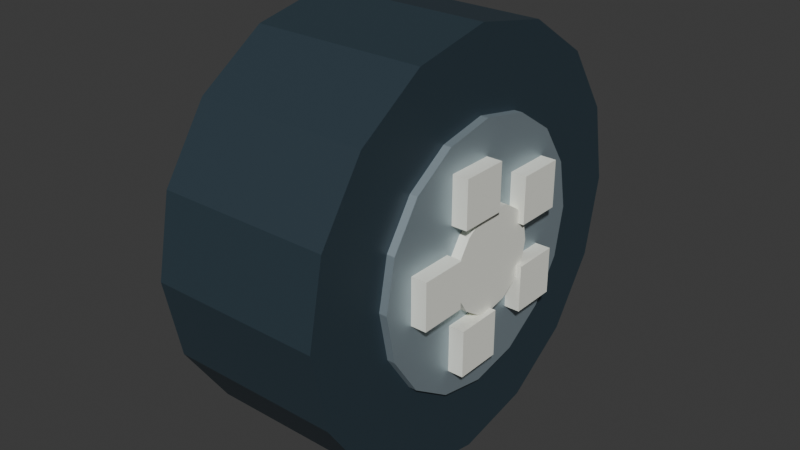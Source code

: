 # Source: pulse-wheel-v1.blend  (saved by Blender 4.5.92; exported with 4.5.12 LTS)
import bpy
from mathutils import Matrix  # noqa: F401  (used for matrix-valued properties, if any)

bpy.ops.wm.read_factory_settings(use_empty=True)
scene = bpy.context.scene
scene.name = 'Scene'

# ---- collections
col_collection = bpy.data.collections.new('Collection'); scene.collection.children.link(col_collection)

# ---- materials (node trees are filled in below, after node groups)
mat_graphite = bpy.data.materials.new('Graphite')
mat_graphite.diffuse_color = (0.025, 0.045, 0.06, 1.0)
mat_alloy = bpy.data.materials.new('Alloy')
mat_alloy.diffuse_color = (0.38, 0.47, 0.52, 1.0)
mat_ivory = bpy.data.materials.new('Ivory')
mat_ivory.diffuse_color = (0.91, 0.92, 0.83, 1.0)

# ---- material node trees
mat_graphite.use_nodes = True; mat_graphite.node_tree.nodes.clear()
_N = mat_graphite.node_tree.nodes; _L = mat_graphite.node_tree.links
n0 = _N.new('ShaderNodeBsdfPrincipled'); n0.name = 'Principled BSDF'; n0.location = (-200, 100)
n0.inputs[0].default_value = (0.025, 0.045, 0.06, 1.0)
n0.inputs[2].default_value = 0.55
n1 = _N.new('ShaderNodeOutputMaterial'); n1.name = 'Material Output'; n1.location = (200, 100)
_L.new(n0.outputs[0], n1.inputs[0])
n1.is_active_output = True
mat_alloy.use_nodes = True; mat_alloy.node_tree.nodes.clear()
_N = mat_alloy.node_tree.nodes; _L = mat_alloy.node_tree.links
n0 = _N.new('ShaderNodeBsdfPrincipled'); n0.name = 'Principled BSDF'; n0.location = (-200, 100)
n0.inputs[0].default_value = (0.38, 0.47, 0.52, 1.0)
n0.inputs[1].default_value = 0.65
n0.inputs[2].default_value = 0.55
n1 = _N.new('ShaderNodeOutputMaterial'); n1.name = 'Material Output'; n1.location = (200, 100)
_L.new(n0.outputs[0], n1.inputs[0])
n1.is_active_output = True
mat_ivory.use_nodes = True; mat_ivory.node_tree.nodes.clear()
_N = mat_ivory.node_tree.nodes; _L = mat_ivory.node_tree.links
n0 = _N.new('ShaderNodeBsdfPrincipled'); n0.name = 'Principled BSDF'; n0.location = (-200, 100)
n0.inputs[0].default_value = (0.91, 0.92, 0.83, 1.0)
n0.inputs[2].default_value = 0.55
n1 = _N.new('ShaderNodeOutputMaterial'); n1.name = 'Material Output'; n1.location = (200, 100)
_L.new(n0.outputs[0], n1.inputs[0])
n1.is_active_output = True

# ---- world
world_world = bpy.data.worlds.new('World'); scene.world = world_world
world_world.use_nodes = True; world_world.node_tree.nodes.clear()
_N = world_world.node_tree.nodes; _L = world_world.node_tree.links
n0 = _N.new('ShaderNodeOutputWorld'); n0.name = 'World Output'; n0.location = (200, 100)
n1 = _N.new('ShaderNodeBackground'); n1.name = 'Background'; n1.location = (-200, 100)
n1.inputs[0].default_value = (0.05088, 0.05088, 0.05088, 1.0)
_L.new(n1.outputs[0], n0.inputs[0])
n0.is_active_output = True
world_world.color = (0.05088, 0.05088, 0.05088)
world_world.sun_shadow_jitter_overblur = 0.0

# ---- meshes
me_cylinder = bpy.data.meshes.new('Cylinder')
me_cylinder.from_pydata([(0.0, 0.29, -0.12), (0.0, 0.29, 0.12), (0.111, 0.2679, -0.12), (0.111, 0.2679, 0.12), (0.2051, 0.2051, -0.12), (0.2051, 0.2051, 0.12), (0.2679, 0.111, -0.12), (0.2679, 0.111, 0.12), (0.29, 0.0, -0.12), (0.29, 0.0, 0.12), (0.2679, -0.111, -0.12), (0.2679, -0.111, 0.12), (0.2051, -0.2051, -0.12), (0.2051, -0.2051, 0.12), (0.111, -0.2679, -0.12), (0.111, -0.2679, 0.12), (0.0, -0.29, -0.12), (0.0, -0.29, 0.12), (-0.111, -0.2679, -0.12), (-0.111, -0.2679, 0.12), (-0.2051, -0.2051, -0.12), (-0.2051, -0.2051, 0.12), (-0.2679, -0.111, -0.12), (-0.2679, -0.111, 0.12), (-0.29, 0.0, -0.12), (-0.29, 0.0, 0.12), (-0.2679, 0.111, -0.12), (-0.2679, 0.111, 0.12), (-0.2051, 0.2051, -0.12), (-0.2051, 0.2051, 0.12), (-0.111, 0.2679, -0.12), (-0.111, 0.2679, 0.12)], [], [(0, 1, 3, 2), (2, 3, 5, 4), (4, 5, 7, 6), (6, 7, 9, 8), (8, 9, 11, 10), (10, 11, 13, 12), (12, 13, 15, 14), (14, 15, 17, 16), (16, 17, 19, 18), (18, 19, 21, 20), (20, 21, 23, 22), (22, 23, 25, 24), (24, 25, 27, 26), (26, 27, 29, 28), (3, 1, 31, 29, 27, 25, 23, 21, 19, 17, 15, 13, 11, 9, 7, 5), (28, 29, 31, 30), (30, 31, 1, 0), (0, 2, 4, 6, 8, 10, 12, 14, 16, 18, 20, 22, 24, 26, 28, 30)])
_uv = me_cylinder.uv_layers.new(name='UVMap')
_uv.uv.foreach_set('vector', [1.0, 0.5, 1.0, 1.0, 0.9375, 1.0, 0.9375, 0.5, 0.9375, 0.5, 0.9375, 1.0, 0.875, 1.0, 0.875, 0.5, 0.875, 0.5, 0.875, 1.0, 0.8125, 1.0, 0.8125, 0.5, 0.8125, 0.5, 0.8125, 1.0, 0.75, 1.0, 0.75, 0.5, 0.75, 0.5, 0.75, 1.0, 0.6875, 1.0, 0.6875, 0.5, 0.6875, 0.5, 0.6875, 1.0, 0.625, 1.0, 0.625, 0.5, 0.625, 0.5, 0.625, 1.0, 0.5625, 1.0, 0.5625, 0.5, 0.5625, 0.5, 0.5625, 1.0, 0.5, 1.0, 0.5, 0.5, 0.5, 0.5, 0.5, 1.0, 0.4375, 1.0, 0.4375, 0.5, 0.4375, 0.5, 0.4375, 1.0, 0.375, 1.0, 0.375, 0.5, 0.375, 0.5, 0.375, 1.0, 0.3125, 1.0, 0.3125, 0.5, 0.3125, 0.5, 0.3125, 1.0, 0.25, 1.0, 0.25, 0.5, 0.25, 0.5, 0.25, 1.0, 0.1875, 1.0, 0.1875, 0.5, 0.1875, 0.5, 0.1875, 1.0, 0.125, 1.0, 0.125, 0.5, 0.3418, 0.4717, 0.25, 0.49, 0.1582, 0.4717, 0.08029, 0.4197, 0.02827, 0.3418, 0.01, 0.25, 0.02827, 0.1582, 0.08029, 0.08029, 0.1582, 0.02827, 0.25, 0.01, 0.3418, 0.02827, 0.4197, 0.08029, 0.4717, 0.1582, 0.49, 0.25, 0.4717, 0.3418, 0.4197, 0.4197, 0.125, 0.5, 0.125, 1.0, 0.0625, 1.0, 0.0625, 0.5, 0.0625, 0.5, 0.0625, 1.0, 0.0, 1.0, 0.0, 0.5, 0.75, 0.49, 0.8418, 0.4717, 0.9197, 0.4197, 0.9717, 0.3418, 0.99, 0.25, 0.9717, 0.1582, 0.9197, 0.08029, 0.8418, 0.02827, 0.75, 0.01, 0.6582, 0.02827, 0.5803, 0.08029, 0.5283, 0.1582, 0.51, 0.25, 0.5283, 0.3418, 0.5803, 0.4197, 0.6582, 0.4717])
me_cylinder.materials.append(mat_graphite)
me_cylinder.update()
me_cylinder_001 = bpy.data.meshes.new('Cylinder.001')
me_cylinder_001.from_pydata([(0.0, 0.18, -0.006), (0.0, 0.18, 0.006), (0.06888, 0.1663, -0.006), (0.06888, 0.1663, 0.006), (0.1273, 0.1273, -0.006), (0.1273, 0.1273, 0.006), (0.1663, 0.06888, -0.006), (0.1663, 0.06888, 0.006), (0.18, 0.0, -0.006), (0.18, 0.0, 0.006), (0.1663, -0.06888, -0.006), (0.1663, -0.06888, 0.006), (0.1273, -0.1273, -0.006), (0.1273, -0.1273, 0.006), (0.06888, -0.1663, -0.006), (0.06888, -0.1663, 0.006), (0.0, -0.18, -0.006), (0.0, -0.18, 0.006), (-0.06888, -0.1663, -0.006), (-0.06888, -0.1663, 0.006), (-0.1273, -0.1273, -0.006), (-0.1273, -0.1273, 0.006), (-0.1663, -0.06888, -0.006), (-0.1663, -0.06888, 0.006), (-0.18, 0.0, -0.006), (-0.18, 0.0, 0.006), (-0.1663, 0.06888, -0.006), (-0.1663, 0.06888, 0.006), (-0.1273, 0.1273, -0.006), (-0.1273, 0.1273, 0.006), (-0.06888, 0.1663, -0.006), (-0.06888, 0.1663, 0.006), (-1.093e-08, 0.18, 0.244), (-1.093e-08, 0.18, 0.256), (0.06888, 0.1663, 0.244), (0.06888, 0.1663, 0.256), (0.1273, 0.1273, 0.244), (0.1273, 0.1273, 0.256), (0.1663, 0.06888, 0.244), (0.1663, 0.06888, 0.256), (0.18, 0.0, 0.244), (0.18, 0.0, 0.256), (0.1663, -0.06888, 0.244), (0.1663, -0.06888, 0.256), (0.1273, -0.1273, 0.244), (0.1273, -0.1273, 0.256), (0.06888, -0.1663, 0.244), (0.06888, -0.1663, 0.256), (-1.093e-08, -0.18, 0.244), (-1.093e-08, -0.18, 0.256), (-0.06888, -0.1663, 0.244), (-0.06888, -0.1663, 0.256), (-0.1273, -0.1273, 0.244), (-0.1273, -0.1273, 0.256), (-0.1663, -0.06888, 0.244), (-0.1663, -0.06888, 0.256), (-0.18, 0.0, 0.244), (-0.18, 0.0, 0.256), (-0.1663, 0.06888, 0.244), (-0.1663, 0.06888, 0.256), (-0.1273, 0.1273, 0.244), (-0.1273, 0.1273, 0.256), (-0.06888, 0.1663, 0.244), (-0.06888, 0.1663, 0.256)], [], [(0, 1, 3, 2), (2, 3, 5, 4), (4, 5, 7, 6), (6, 7, 9, 8), (8, 9, 11, 10), (10, 11, 13, 12), (12, 13, 15, 14), (14, 15, 17, 16), (16, 17, 19, 18), (18, 19, 21, 20), (20, 21, 23, 22), (22, 23, 25, 24), (24, 25, 27, 26), (26, 27, 29, 28), (3, 1, 31, 29, 27, 25, 23, 21, 19, 17, 15, 13, 11, 9, 7, 5), (28, 29, 31, 30), (30, 31, 1, 0), (0, 2, 4, 6, 8, 10, 12, 14, 16, 18, 20, 22, 24, 26, 28, 30), (32, 33, 35, 34), (34, 35, 37, 36), (36, 37, 39, 38), (38, 39, 41, 40), (40, 41, 43, 42), (42, 43, 45, 44), (44, 45, 47, 46), (46, 47, 49, 48), (48, 49, 51, 50), (50, 51, 53, 52), (52, 53, 55, 54), (54, 55, 57, 56), (56, 57, 59, 58), (58, 59, 61, 60), (35, 33, 63, 61, 59, 57, 55, 53, 51, 49, 47, 45, 43, 41, 39, 37), (60, 61, 63, 62), (62, 63, 33, 32), (32, 34, 36, 38, 40, 42, 44, 46, 48, 50, 52, 54, 56, 58, 60, 62)])
_uv = me_cylinder_001.uv_layers.new(name='UVMap')
_uv.uv.foreach_set('vector', [1.0, 0.5, 1.0, 1.0, 0.9375, 1.0, 0.9375, 0.5, 0.9375, 0.5, 0.9375, 1.0, 0.875, 1.0, 0.875, 0.5, 0.875, 0.5, 0.875, 1.0, 0.8125, 1.0, 0.8125, 0.5, 0.8125, 0.5, 0.8125, 1.0, 0.75, 1.0, 0.75, 0.5, 0.75, 0.5, 0.75, 1.0, 0.6875, 1.0, 0.6875, 0.5, 0.6875, 0.5, 0.6875, 1.0, 0.625, 1.0, 0.625, 0.5, 0.625, 0.5, 0.625, 1.0, 0.5625, 1.0, 0.5625, 0.5, 0.5625, 0.5, 0.5625, 1.0, 0.5, 1.0, 0.5, 0.5, 0.5, 0.5, 0.5, 1.0, 0.4375, 1.0, 0.4375, 0.5, 0.4375, 0.5, 0.4375, 1.0, 0.375, 1.0, 0.375, 0.5, 0.375, 0.5, 0.375, 1.0, 0.3125, 1.0, 0.3125, 0.5, 0.3125, 0.5, 0.3125, 1.0, 0.25, 1.0, 0.25, 0.5, 0.25, 0.5, 0.25, 1.0, 0.1875, 1.0, 0.1875, 0.5, 0.1875, 0.5, 0.1875, 1.0, 0.125, 1.0, 0.125, 0.5, 0.3418, 0.4717, 0.25, 0.49, 0.1582, 0.4717, 0.08029, 0.4197, 0.02827, 0.3418, 0.01, 0.25, 0.02827, 0.1582, 0.08029, 0.08029, 0.1582, 0.02827, 0.25, 0.01, 0.3418, 0.02827, 0.4197, 0.08029, 0.4717, 0.1582, 0.49, 0.25, 0.4717, 0.3418, 0.4197, 0.4197, 0.125, 0.5, 0.125, 1.0, 0.0625, 1.0, 0.0625, 0.5, 0.0625, 0.5, 0.0625, 1.0, 0.0, 1.0, 0.0, 0.5, 0.75, 0.49, 0.8418, 0.4717, 0.9197, 0.4197, 0.9717, 0.3418, 0.99, 0.25, 0.9717, 0.1582, 0.9197, 0.08029, 0.8418, 0.02827, 0.75, 0.01, 0.6582, 0.02827, 0.5803, 0.08029, 0.5283, 0.1582, 0.51, 0.25, 0.5283, 0.3418, 0.5803, 0.4197, 0.6582, 0.4717, 1.0, 0.5, 1.0, 1.0, 0.9375, 1.0, 0.9375, 0.5, 0.9375, 0.5, 0.9375, 1.0, 0.875, 1.0, 0.875, 0.5, 0.875, 0.5, 0.875, 1.0, 0.8125, 1.0, 0.8125, 0.5, 0.8125, 0.5, 0.8125, 1.0, 0.75, 1.0, 0.75, 0.5, 0.75, 0.5, 0.75, 1.0, 0.6875, 1.0, 0.6875, 0.5, 0.6875, 0.5, 0.6875, 1.0, 0.625, 1.0, 0.625, 0.5, 0.625, 0.5, 0.625, 1.0, 0.5625, 1.0, 0.5625, 0.5, 0.5625, 0.5, 0.5625, 1.0, 0.5, 1.0, 0.5, 0.5, 0.5, 0.5, 0.5, 1.0, 0.4375, 1.0, 0.4375, 0.5, 0.4375, 0.5, 0.4375, 1.0, 0.375, 1.0, 0.375, 0.5, 0.375, 0.5, 0.375, 1.0, 0.3125, 1.0, 0.3125, 0.5, 0.3125, 0.5, 0.3125, 1.0, 0.25, 1.0, 0.25, 0.5, 0.25, 0.5, 0.25, 1.0, 0.1875, 1.0, 0.1875, 0.5, 0.1875, 0.5, 0.1875, 1.0, 0.125, 1.0, 0.125, 0.5, 0.3418, 0.4717, 0.25, 0.49, 0.1582, 0.4717, 0.08029, 0.4197, 0.02827, 0.3418, 0.01, 0.25, 0.02827, 0.1582, 0.08029, 0.08029, 0.1582, 0.02827, 0.25, 0.01, 0.3418, 0.02827, 0.4197, 0.08029, 0.4717, 0.1582, 0.49, 0.25, 0.4717, 0.3418, 0.4197, 0.4197, 0.125, 0.5, 0.125, 1.0, 0.0625, 1.0, 0.0625, 0.5, 0.0625, 0.5, 0.0625, 1.0, 0.0, 1.0, 0.0, 0.5, 0.75, 0.49, 0.8418, 0.4717, 0.9197, 0.4197, 0.9717, 0.3418, 0.99, 0.25, 0.9717, 0.1582, 0.9197, 0.08029, 0.8418, 0.02827, 0.75, 0.01, 0.6582, 0.02827, 0.5803, 0.08029, 0.5283, 0.1582, 0.51, 0.25, 0.5283, 0.3418, 0.5803, 0.4197, 0.6582, 0.4717])
me_cylinder_001.materials.append(mat_alloy)
me_cylinder_001.update()
me_cylinder_002 = bpy.data.meshes.new('Cylinder.002')
me_cylinder_002.from_pydata([(0.0, 0.07, -0.01), (0.0, 0.07, 0.01), (0.02679, 0.06467, -0.01), (0.02679, 0.06467, 0.01), (0.0495, 0.0495, -0.01), (0.0495, 0.0495, 0.01), (0.06467, 0.02679, -0.01), (0.06467, 0.02679, 0.01), (0.07, 0.0, -0.01), (0.07, 0.0, 0.01), (0.06467, -0.02679, -0.01), (0.06467, -0.02679, 0.01), (0.0495, -0.0495, -0.01), (0.0495, -0.0495, 0.01), (0.02679, -0.06467, -0.01), (0.02679, -0.06467, 0.01), (0.0, -0.07, -0.01), (0.0, -0.07, 0.01), (-0.02679, -0.06467, -0.01), (-0.02679, -0.06467, 0.01), (-0.0495, -0.0495, -0.01), (-0.0495, -0.0495, 0.01), (-0.06467, -0.02679, -0.01), (-0.06467, -0.02679, 0.01), (-0.07, 0.0, -0.01), (-0.07, 0.0, 0.01), (-0.06467, 0.02679, -0.01), (-0.06467, 0.02679, 0.01), (-0.0495, 0.0495, -0.01), (-0.0495, 0.0495, 0.01), (-0.02679, 0.06467, -0.01), (-0.02679, 0.06467, 0.01), (0.0325, -0.1375, -0.0175), (-0.0325, -0.1375, -0.0175), (0.0325, -0.0725, -0.0175), (-0.0325, -0.0725, -0.0175), (0.0325, -0.1375, 0.0075), (-0.0325, -0.1375, 0.0075), (0.0325, -0.0725, 0.0075), (-0.0325, -0.0725, 0.0075), (-0.06736, -0.06495, -0.0175), (-0.1324, -0.06495, -0.0175), (-0.06736, 5.322e-05, -0.0175), (-0.1324, 5.322e-05, -0.0175), (-0.06736, -0.06495, 0.0075), (-0.1324, -0.06495, 0.0075), (-0.06736, 5.322e-05, 0.0075), (-0.1324, 5.322e-05, 0.0075), (-0.02922, 0.05245, -0.0175), (-0.09422, 0.05245, -0.0175), (-0.02922, 0.1174, -0.0175), (-0.09422, 0.1174, -0.0175), (-0.02922, 0.05245, 0.0075), (-0.09422, 0.05245, 0.0075), (-0.02922, 0.1174, 0.0075), (-0.09422, 0.1174, 0.0075), (0.09422, 0.05245, -0.0175), (0.02922, 0.05245, -0.0175), (0.09422, 0.1174, -0.0175), (0.02922, 0.1174, -0.0175), (0.09422, 0.05245, 0.0075), (0.02922, 0.05245, 0.0075), (0.09422, 0.1174, 0.0075), (0.02922, 0.1174, 0.0075), (0.1324, -0.06495, -0.0175), (0.06736, -0.06495, -0.0175), (0.1324, 5.322e-05, -0.0175), (0.06736, 5.322e-05, -0.0175), (0.1324, -0.06495, 0.0075), (0.06736, -0.06495, 0.0075), (0.1324, 5.322e-05, 0.0075), (0.06736, 5.322e-05, 0.0075), (-1.18e-08, 0.07, 0.26), (-1.18e-08, 0.07, 0.28), (0.02679, 0.06467, 0.26), (0.02679, 0.06467, 0.28), (0.0495, 0.0495, 0.26), (0.0495, 0.0495, 0.28), (0.06467, 0.02679, 0.26), (0.06467, 0.02679, 0.28), (0.07, 0.0, 0.26), (0.07, 0.0, 0.28), (0.06467, -0.02679, 0.26), (0.06467, -0.02679, 0.28), (0.0495, -0.0495, 0.26), (0.0495, -0.0495, 0.28), (0.02679, -0.06467, 0.26), (0.02679, -0.06467, 0.28), (-1.18e-08, -0.07, 0.26), (-1.18e-08, -0.07, 0.28), (-0.02679, -0.06467, 0.26), (-0.02679, -0.06467, 0.28), (-0.0495, -0.0495, 0.26), (-0.0495, -0.0495, 0.28), (-0.06467, -0.02679, 0.26), (-0.06467, -0.02679, 0.28), (-0.07, 0.0, 0.26), (-0.07, 0.0, 0.28), (-0.06467, 0.02679, 0.26), (-0.06467, 0.02679, 0.28), (-0.0495, 0.0495, 0.26), (-0.0495, 0.0495, 0.28), (-0.02679, 0.06467, 0.26), (-0.02679, 0.06467, 0.28), (0.0325, -0.1375, 0.2625), (-0.0325, -0.1375, 0.2625), (0.0325, -0.0725, 0.2625), (-0.0325, -0.0725, 0.2625), (0.0325, -0.1375, 0.2875), (-0.0325, -0.1375, 0.2875), (0.0325, -0.0725, 0.2875), (-0.0325, -0.0725, 0.2875), (-0.06736, -0.06495, 0.2625), (-0.1324, -0.06495, 0.2625), (-0.06736, 5.322e-05, 0.2625), (-0.1324, 5.322e-05, 0.2625), (-0.06736, -0.06495, 0.2875), (-0.1324, -0.06495, 0.2875), (-0.06736, 5.322e-05, 0.2875), (-0.1324, 5.322e-05, 0.2875), (-0.02922, 0.05245, 0.2625), (-0.09422, 0.05245, 0.2625), (-0.02922, 0.1174, 0.2625), (-0.09422, 0.1174, 0.2625), (-0.02922, 0.05245, 0.2875), (-0.09422, 0.05245, 0.2875), (-0.02922, 0.1174, 0.2875), (-0.09422, 0.1174, 0.2875), (0.09422, 0.05245, 0.2625), (0.02922, 0.05245, 0.2625), (0.09422, 0.1174, 0.2625), (0.02922, 0.1174, 0.2625), (0.09422, 0.05245, 0.2875), (0.02922, 0.05245, 0.2875), (0.09422, 0.1174, 0.2875), (0.02922, 0.1174, 0.2875), (0.1324, -0.06495, 0.2625), (0.06736, -0.06495, 0.2625), (0.1324, 5.322e-05, 0.2625), (0.06736, 5.322e-05, 0.2625), (0.1324, -0.06495, 0.2875), (0.06736, -0.06495, 0.2875), (0.1324, 5.322e-05, 0.2875), (0.06736, 5.322e-05, 0.2875)], [], [(0, 1, 3, 2), (2, 3, 5, 4), (4, 5, 7, 6), (6, 7, 9, 8), (8, 9, 11, 10), (10, 11, 13, 12), (12, 13, 15, 14), (14, 15, 17, 16), (16, 17, 19, 18), (18, 19, 21, 20), (20, 21, 23, 22), (22, 23, 25, 24), (24, 25, 27, 26), (26, 27, 29, 28), (3, 1, 31, 29, 27, 25, 23, 21, 19, 17, 15, 13, 11, 9, 7, 5), (28, 29, 31, 30), (30, 31, 1, 0), (0, 2, 4, 6, 8, 10, 12, 14, 16, 18, 20, 22, 24, 26, 28, 30), (32, 33, 35, 34), (34, 35, 39, 38), (38, 39, 37, 36), (36, 37, 33, 32), (34, 38, 36, 32), (39, 35, 33, 37), (40, 41, 43, 42), (42, 43, 47, 46), (46, 47, 45, 44), (44, 45, 41, 40), (42, 46, 44, 40), (47, 43, 41, 45), (48, 49, 51, 50), (50, 51, 55, 54), (54, 55, 53, 52), (52, 53, 49, 48), (50, 54, 52, 48), (55, 51, 49, 53), (56, 57, 59, 58), (58, 59, 63, 62), (62, 63, 61, 60), (60, 61, 57, 56), (58, 62, 60, 56), (63, 59, 57, 61), (64, 65, 67, 66), (66, 67, 71, 70), (70, 71, 69, 68), (68, 69, 65, 64), (66, 70, 68, 64), (71, 67, 65, 69), (72, 73, 75, 74), (74, 75, 77, 76), (76, 77, 79, 78), (78, 79, 81, 80), (80, 81, 83, 82), (82, 83, 85, 84), (84, 85, 87, 86), (86, 87, 89, 88), (88, 89, 91, 90), (90, 91, 93, 92), (92, 93, 95, 94), (94, 95, 97, 96), (96, 97, 99, 98), (98, 99, 101, 100), (75, 73, 103, 101, 99, 97, 95, 93, 91, 89, 87, 85, 83, 81, 79, 77), (100, 101, 103, 102), (102, 103, 73, 72), (72, 74, 76, 78, 80, 82, 84, 86, 88, 90, 92, 94, 96, 98, 100, 102), (104, 105, 107, 106), (106, 107, 111, 110), (110, 111, 109, 108), (108, 109, 105, 104), (106, 110, 108, 104), (111, 107, 105, 109), (112, 113, 115, 114), (114, 115, 119, 118), (118, 119, 117, 116), (116, 117, 113, 112), (114, 118, 116, 112), (119, 115, 113, 117), (120, 121, 123, 122), (122, 123, 127, 126), (126, 127, 125, 124), (124, 125, 121, 120), (122, 126, 124, 120), (127, 123, 121, 125), (128, 129, 131, 130), (130, 131, 135, 134), (134, 135, 133, 132), (132, 133, 129, 128), (130, 134, 132, 128), (135, 131, 129, 133), (136, 137, 139, 138), (138, 139, 143, 142), (142, 143, 141, 140), (140, 141, 137, 136), (138, 142, 140, 136), (143, 139, 137, 141)])
_uv = me_cylinder_002.uv_layers.new(name='UVMap')
_uv.uv.foreach_set('vector', [1.0, 0.5, 1.0, 1.0, 0.9375, 1.0, 0.9375, 0.5, 0.9375, 0.5, 0.9375, 1.0, 0.875, 1.0, 0.875, 0.5, 0.875, 0.5, 0.875, 1.0, 0.8125, 1.0, 0.8125, 0.5, 0.8125, 0.5, 0.8125, 1.0, 0.75, 1.0, 0.75, 0.5, 0.75, 0.5, 0.75, 1.0, 0.6875, 1.0, 0.6875, 0.5, 0.6875, 0.5, 0.6875, 1.0, 0.625, 1.0, 0.625, 0.5, 0.625, 0.5, 0.625, 1.0, 0.5625, 1.0, 0.5625, 0.5, 0.5625, 0.5, 0.5625, 1.0, 0.5, 1.0, 0.5, 0.5, 0.5, 0.5, 0.5, 1.0, 0.4375, 1.0, 0.4375, 0.5, 0.4375, 0.5, 0.4375, 1.0, 0.375, 1.0, 0.375, 0.5, 0.375, 0.5, 0.375, 1.0, 0.3125, 1.0, 0.3125, 0.5, 0.3125, 0.5, 0.3125, 1.0, 0.25, 1.0, 0.25, 0.5, 0.25, 0.5, 0.25, 1.0, 0.1875, 1.0, 0.1875, 0.5, 0.1875, 0.5, 0.1875, 1.0, 0.125, 1.0, 0.125, 0.5, 0.3418, 0.4717, 0.25, 0.49, 0.1582, 0.4717, 0.08029, 0.4197, 0.02827, 0.3418, 0.01, 0.25, 0.02827, 0.1582, 0.08029, 0.08029, 0.1582, 0.02827, 0.25, 0.01, 0.3418, 0.02827, 0.4197, 0.08029, 0.4717, 0.1582, 0.49, 0.25, 0.4717, 0.3418, 0.4197, 0.4197, 0.125, 0.5, 0.125, 1.0, 0.0625, 1.0, 0.0625, 0.5, 0.0625, 0.5, 0.0625, 1.0, 0.0, 1.0, 0.0, 0.5, 0.75, 0.49, 0.8418, 0.4717, 0.9197, 0.4197, 0.9717, 0.3418, 0.99, 0.25, 0.9717, 0.1582, 0.9197, 0.08029, 0.8418, 0.02827, 0.75, 0.01, 0.6582, 0.02827, 0.5803, 0.08029, 0.5283, 0.1582, 0.51, 0.25, 0.5283, 0.3418, 0.5803, 0.4197, 0.6582, 0.4717, 0.375, 0.0, 0.625, 0.0, 0.625, 0.25, 0.375, 0.25, 0.375, 0.25, 0.625, 0.25, 0.625, 0.5, 0.375, 0.5, 0.375, 0.5, 0.625, 0.5, 0.625, 0.75, 0.375, 0.75, 0.375, 0.75, 0.625, 0.75, 0.625, 1.0, 0.375, 1.0, 0.125, 0.5, 0.375, 0.5, 0.375, 0.75, 0.125, 0.75, 0.625, 0.5, 0.875, 0.5, 0.875, 0.75, 0.625, 0.75, 0.375, 0.0, 0.625, 0.0, 0.625, 0.25, 0.375, 0.25, 0.375, 0.25, 0.625, 0.25, 0.625, 0.5, 0.375, 0.5, 0.375, 0.5, 0.625, 0.5, 0.625, 0.75, 0.375, 0.75, 0.375, 0.75, 0.625, 0.75, 0.625, 1.0, 0.375, 1.0, 0.125, 0.5, 0.375, 0.5, 0.375, 0.75, 0.125, 0.75, 0.625, 0.5, 0.875, 0.5, 0.875, 0.75, 0.625, 0.75, 0.375, 0.0, 0.625, 0.0, 0.625, 0.25, 0.375, 0.25, 0.375, 0.25, 0.625, 0.25, 0.625, 0.5, 0.375, 0.5, 0.375, 0.5, 0.625, 0.5, 0.625, 0.75, 0.375, 0.75, 0.375, 0.75, 0.625, 0.75, 0.625, 1.0, 0.375, 1.0, 0.125, 0.5, 0.375, 0.5, 0.375, 0.75, 0.125, 0.75, 0.625, 0.5, 0.875, 0.5, 0.875, 0.75, 0.625, 0.75, 0.375, 0.0, 0.625, 0.0, 0.625, 0.25, 0.375, 0.25, 0.375, 0.25, 0.625, 0.25, 0.625, 0.5, 0.375, 0.5, 0.375, 0.5, 0.625, 0.5, 0.625, 0.75, 0.375, 0.75, 0.375, 0.75, 0.625, 0.75, 0.625, 1.0, 0.375, 1.0, 0.125, 0.5, 0.375, 0.5, 0.375, 0.75, 0.125, 0.75, 0.625, 0.5, 0.875, 0.5, 0.875, 0.75, 0.625, 0.75, 0.375, 0.0, 0.625, 0.0, 0.625, 0.25, 0.375, 0.25, 0.375, 0.25, 0.625, 0.25, 0.625, 0.5, 0.375, 0.5, 0.375, 0.5, 0.625, 0.5, 0.625, 0.75, 0.375, 0.75, 0.375, 0.75, 0.625, 0.75, 0.625, 1.0, 0.375, 1.0, 0.125, 0.5, 0.375, 0.5, 0.375, 0.75, 0.125, 0.75, 0.625, 0.5, 0.875, 0.5, 0.875, 0.75, 0.625, 0.75, 1.0, 0.5, 1.0, 1.0, 0.9375, 1.0, 0.9375, 0.5, 0.9375, 0.5, 0.9375, 1.0, 0.875, 1.0, 0.875, 0.5, 0.875, 0.5, 0.875, 1.0, 0.8125, 1.0, 0.8125, 0.5, 0.8125, 0.5, 0.8125, 1.0, 0.75, 1.0, 0.75, 0.5, 0.75, 0.5, 0.75, 1.0, 0.6875, 1.0, 0.6875, 0.5, 0.6875, 0.5, 0.6875, 1.0, 0.625, 1.0, 0.625, 0.5, 0.625, 0.5, 0.625, 1.0, 0.5625, 1.0, 0.5625, 0.5, 0.5625, 0.5, 0.5625, 1.0, 0.5, 1.0, 0.5, 0.5, 0.5, 0.5, 0.5, 1.0, 0.4375, 1.0, 0.4375, 0.5, 0.4375, 0.5, 0.4375, 1.0, 0.375, 1.0, 0.375, 0.5, 0.375, 0.5, 0.375, 1.0, 0.3125, 1.0, 0.3125, 0.5, 0.3125, 0.5, 0.3125, 1.0, 0.25, 1.0, 0.25, 0.5, 0.25, 0.5, 0.25, 1.0, 0.1875, 1.0, 0.1875, 0.5, 0.1875, 0.5, 0.1875, 1.0, 0.125, 1.0, 0.125, 0.5, 0.3418, 0.4717, 0.25, 0.49, 0.1582, 0.4717, 0.08029, 0.4197, 0.02827, 0.3418, 0.01, 0.25, 0.02827, 0.1582, 0.08029, 0.08029, 0.1582, 0.02827, 0.25, 0.01, 0.3418, 0.02827, 0.4197, 0.08029, 0.4717, 0.1582, 0.49, 0.25, 0.4717, 0.3418, 0.4197, 0.4197, 0.125, 0.5, 0.125, 1.0, 0.0625, 1.0, 0.0625, 0.5, 0.0625, 0.5, 0.0625, 1.0, 0.0, 1.0, 0.0, 0.5, 0.75, 0.49, 0.8418, 0.4717, 0.9197, 0.4197, 0.9717, 0.3418, 0.99, 0.25, 0.9717, 0.1582, 0.9197, 0.08029, 0.8418, 0.02827, 0.75, 0.01, 0.6582, 0.02827, 0.5803, 0.08029, 0.5283, 0.1582, 0.51, 0.25, 0.5283, 0.3418, 0.5803, 0.4197, 0.6582, 0.4717, 0.375, 0.0, 0.625, 0.0, 0.625, 0.25, 0.375, 0.25, 0.375, 0.25, 0.625, 0.25, 0.625, 0.5, 0.375, 0.5, 0.375, 0.5, 0.625, 0.5, 0.625, 0.75, 0.375, 0.75, 0.375, 0.75, 0.625, 0.75, 0.625, 1.0, 0.375, 1.0, 0.125, 0.5, 0.375, 0.5, 0.375, 0.75, 0.125, 0.75, 0.625, 0.5, 0.875, 0.5, 0.875, 0.75, 0.625, 0.75, 0.375, 0.0, 0.625, 0.0, 0.625, 0.25, 0.375, 0.25, 0.375, 0.25, 0.625, 0.25, 0.625, 0.5, 0.375, 0.5, 0.375, 0.5, 0.625, 0.5, 0.625, 0.75, 0.375, 0.75, 0.375, 0.75, 0.625, 0.75, 0.625, 1.0, 0.375, 1.0, 0.125, 0.5, 0.375, 0.5, 0.375, 0.75, 0.125, 0.75, 0.625, 0.5, 0.875, 0.5, 0.875, 0.75, 0.625, 0.75, 0.375, 0.0, 0.625, 0.0, 0.625, 0.25, 0.375, 0.25, 0.375, 0.25, 0.625, 0.25, 0.625, 0.5, 0.375, 0.5, 0.375, 0.5, 0.625, 0.5, 0.625, 0.75, 0.375, 0.75, 0.375, 0.75, 0.625, 0.75, 0.625, 1.0, 0.375, 1.0, 0.125, 0.5, 0.375, 0.5, 0.375, 0.75, 0.125, 0.75, 0.625, 0.5, 0.875, 0.5, 0.875, 0.75, 0.625, 0.75, 0.375, 0.0, 0.625, 0.0, 0.625, 0.25, 0.375, 0.25, 0.375, 0.25, 0.625, 0.25, 0.625, 0.5, 0.375, 0.5, 0.375, 0.5, 0.625, 0.5, 0.625, 0.75, 0.375, 0.75, 0.375, 0.75, 0.625, 0.75, 0.625, 1.0, 0.375, 1.0, 0.125, 0.5, 0.375, 0.5, 0.375, 0.75, 0.125, 0.75, 0.625, 0.5, 0.875, 0.5, 0.875, 0.75, 0.625, 0.75, 0.375, 0.0, 0.625, 0.0, 0.625, 0.25, 0.375, 0.25, 0.375, 0.25, 0.625, 0.25, 0.625, 0.5, 0.375, 0.5, 0.375, 0.5, 0.625, 0.5, 0.625, 0.75, 0.375, 0.75, 0.375, 0.75, 0.625, 0.75, 0.625, 1.0, 0.375, 1.0, 0.125, 0.5, 0.375, 0.5, 0.375, 0.75, 0.125, 0.75, 0.625, 0.5, 0.875, 0.5, 0.875, 0.75, 0.625, 0.75])
me_cylinder_002.materials.append(mat_ivory)
me_cylinder_002.update()

# ---- objects
ob_tire = bpy.data.objects.new('Tire', me_cylinder)
ob_rim_1 = bpy.data.objects.new('Rim-1', me_cylinder_001)
ob_hub_1 = bpy.data.objects.new('Hub-1', me_cylinder_002)

# ---- transforms, parenting, visibility, modifiers, constraints
ob_tire.location = (0.0, 0.0, 0.0)
ob_tire.rotation_euler = (0.0, 1.571, 0.0)
ob_rim_1.location = (-0.125, 0.0, 0.0)
ob_rim_1.rotation_euler = (0.0, 1.571, 0.0)
ob_hub_1.location = (-0.135, 0.0, 0.0)
ob_hub_1.rotation_euler = (0.0, 1.571, 0.0)

# ---- collection membership
col_collection.objects.link(ob_tire)
col_collection.objects.link(ob_rim_1)
col_collection.objects.link(ob_hub_1)

# ---- scene / render settings (as saved in the file)
scene.frame_start = 1; scene.frame_end = 250; scene.frame_set(1)
scene.render.engine = 'BLENDER_EEVEE_NEXT'
bpy.context.view_layer.update()

# ---- added for rendering (the .blend has no active camera and no usable light): camera, sun
cam_auto = bpy.data.cameras.new('AutoCamera')
cam_auto.lens = 50.0
cam_auto.sensor_width = 36.0
cam_auto.clip_end = 1000.0
ob_auto_camera = bpy.data.objects.new('AutoCamera', cam_auto)
scene.collection.objects.link(ob_auto_camera)
ob_auto_camera.location = (0.809677, -0.971613, 0.647742)
ob_auto_camera.rotation_euler = (1.09748, -7.21219e-08, 0.694738)
scene.camera = ob_auto_camera
light_auto_sun = bpy.data.lights.new('AutoSun', 'SUN')
light_auto_sun.energy = 3.0
light_auto_sun.angle = 0.0523599
ob_auto_sun = bpy.data.objects.new('AutoSun', light_auto_sun)
scene.collection.objects.link(ob_auto_sun)
ob_auto_sun.rotation_euler = (0.872665, 0.174533, 0.523599)
bpy.context.view_layer.update()
